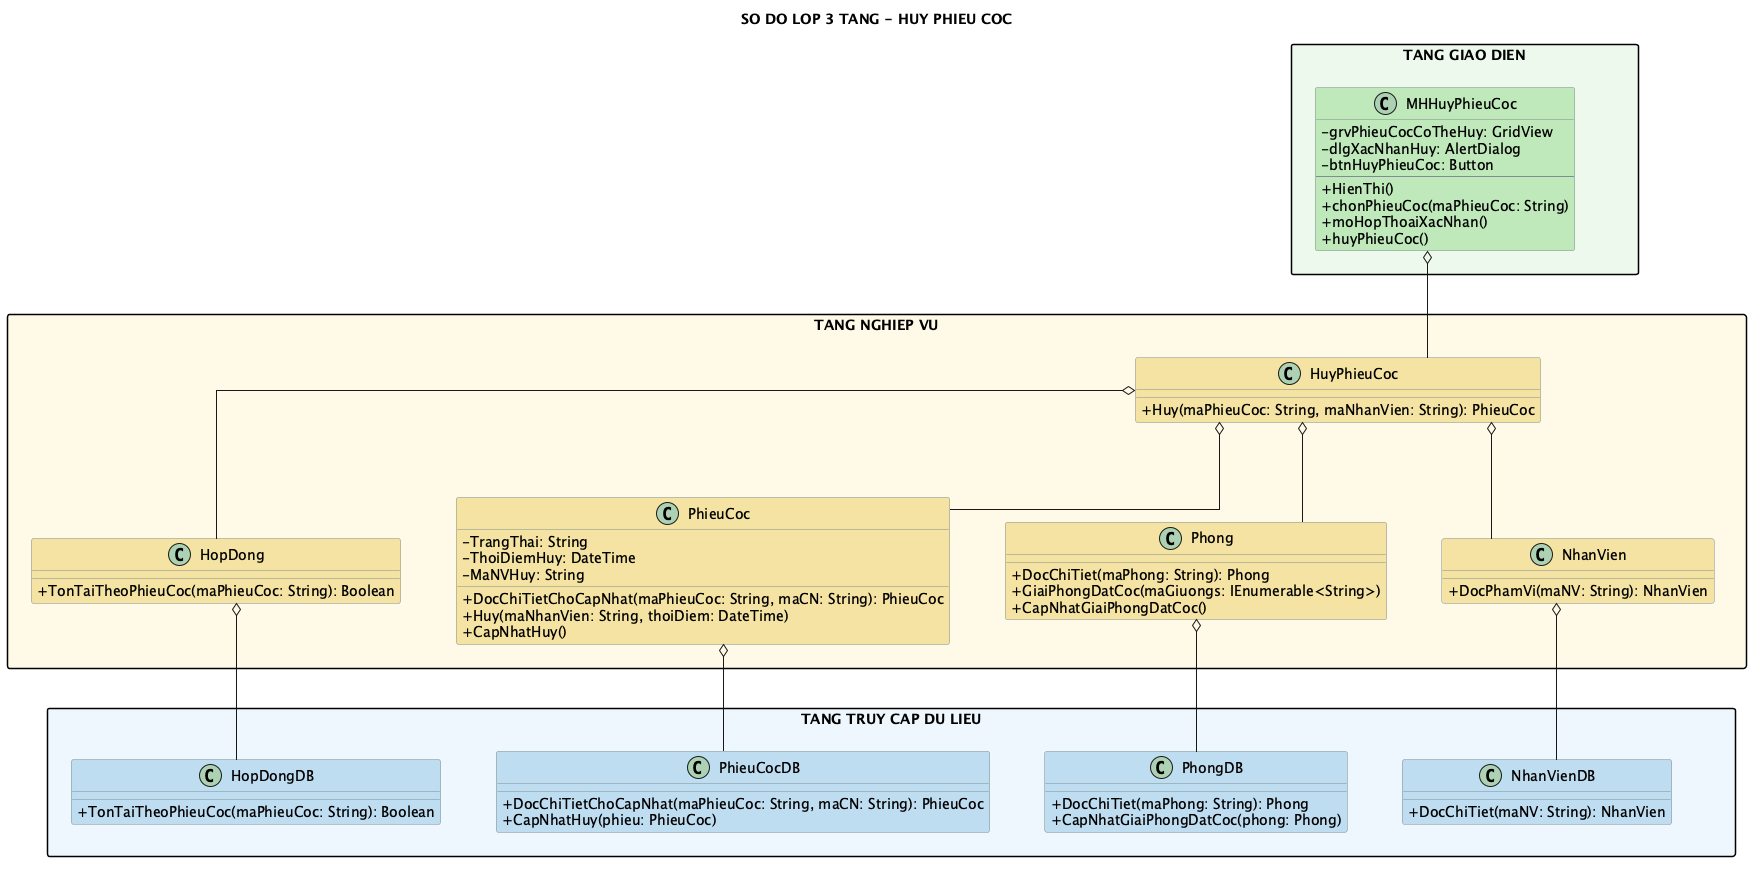

The diagram above was rendered by PlantUML. Its source (embedded in the PNG):
@startuml
title SO DO LOP 3 TANG - HUY PHIEU COC
top to bottom direction
skinparam shadowing false
skinparam linetype ortho
skinparam nodesep 55
skinparam ranksep 75
skinparam packageStyle rectangle
skinparam classAttributeIconSize 0
skinparam class {
  BorderColor #7F8C8D
}

package "TANG GIAO DIEN" as GUI_LAYER #EDF9EC {
  class MHHuyPhieuCoc #BFE8BA {
    - grvPhieuCocCoTheHuy: GridView
    - dlgXacNhanHuy: AlertDialog
    - btnHuyPhieuCoc: Button
    --
    + HienThi()
    + chonPhieuCoc(maPhieuCoc: String)
    + moHopThoaiXacNhan()
    + huyPhieuCoc()
  }
}
package "TANG NGHIEP VU" as BUS_LAYER #FFF9E6 {
  class HuyPhieuCoc #F4E3A2 {
    + Huy(maPhieuCoc: String, maNhanVien: String): PhieuCoc
  }
  class NhanVien #F4E3A2 {
    + DocPhamVi(maNV: String): NhanVien
  }
  class HopDong #F4E3A2 {
    + TonTaiTheoPhieuCoc(maPhieuCoc: String): Boolean
  }
  class PhieuCoc #F4E3A2 {
    - TrangThai: String
    - ThoiDiemHuy: DateTime
    - MaNVHuy: String
    + DocChiTietChoCapNhat(maPhieuCoc: String, maCN: String): PhieuCoc
    + Huy(maNhanVien: String, thoiDiem: DateTime)
    + CapNhatHuy()
  }
  class Phong #F4E3A2 {
    + DocChiTiet(maPhong: String): Phong
    + GiaiPhongDatCoc(maGiuongs: IEnumerable<String>)
    + CapNhatGiaiPhongDatCoc()
  }
}
package "TANG TRUY CAP DU LIEU" as DAL_LAYER #EDF6FC {
  class NhanVienDB #BFDCF0 {
    + DocChiTiet(maNV: String): NhanVien
  }
  class HopDongDB #BFDCF0 {
    + TonTaiTheoPhieuCoc(maPhieuCoc: String): Boolean
  }
  class PhieuCocDB #BFDCF0 {
    + DocChiTietChoCapNhat(maPhieuCoc: String, maCN: String): PhieuCoc
    + CapNhatHuy(phieu: PhieuCoc)
  }
  class PhongDB #BFDCF0 {
    + DocChiTiet(maPhong: String): Phong
    + CapNhatGiaiPhongDatCoc(phong: Phong)
  }
}
GUI_LAYER -[hidden]down- BUS_LAYER
BUS_LAYER -[hidden]down- DAL_LAYER
MHHuyPhieuCoc o-down- HuyPhieuCoc
HuyPhieuCoc o-- NhanVien
HuyPhieuCoc o-- HopDong
HuyPhieuCoc o-- PhieuCoc
HuyPhieuCoc o-- Phong
NhanVien o-down- NhanVienDB
HopDong o-down- HopDongDB
PhieuCoc o-down- PhieuCocDB
Phong o-down- PhongDB
HuyPhieuCoc -[hidden]down- NhanVienDB
Phong -[hidden]down- NhanVienDB
@enduml